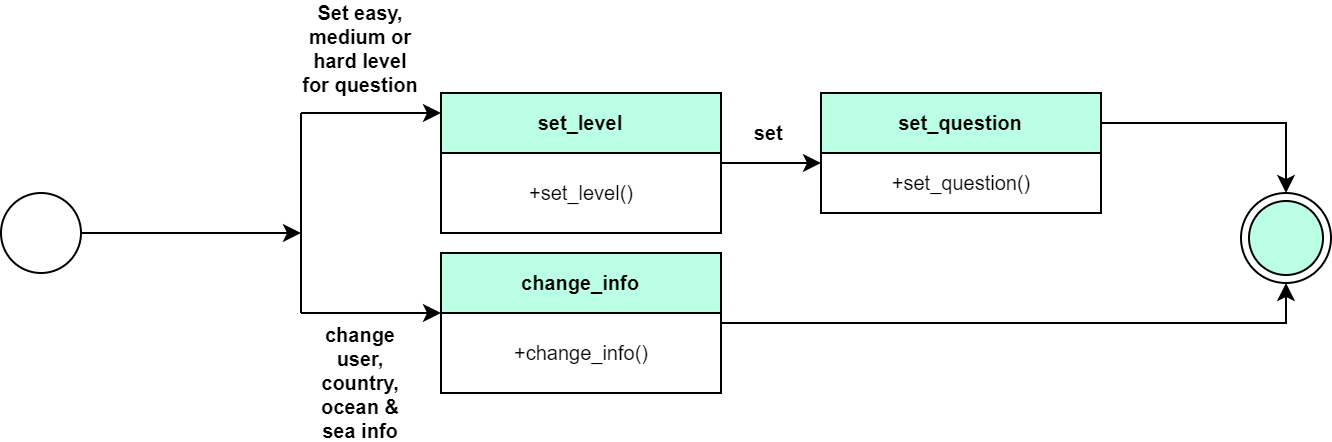

The diagram above was exported from draw.io. Its source (the exported page's mxGraphModel, read from the mxfile embedded in the PNG):
<mxGraphModel dx="1050" dy="523" grid="1" gridSize="10" guides="1" tooltips="1" connect="1" arrows="1" fold="1" page="1" pageScale="1" pageWidth="850" pageHeight="1100" math="0" shadow="0">
  <root>
    <mxCell id="0" />
    <mxCell id="1" parent="0" />
    <mxCell id="9jSE4TzJiVbrBacXjv9Z-1" style="edgeStyle=orthogonalEdgeStyle;rounded=0;orthogonalLoop=1;jettySize=auto;html=1;exitX=1;exitY=0.5;exitDx=0;exitDy=0;fontSize=11;" parent="1" source="MSFDvjMSkLIni88IPxda-2" edge="1">
      <mxGeometry relative="1" as="geometry">
        <mxPoint x="170" y="440" as="targetPoint" />
      </mxGeometry>
    </mxCell>
    <mxCell id="MSFDvjMSkLIni88IPxda-2" value="" style="ellipse;whiteSpace=wrap;html=1;aspect=fixed;fontStyle=1" parent="1" vertex="1">
      <mxGeometry x="20" y="420" width="40" height="40" as="geometry" />
    </mxCell>
    <mxCell id="MSFDvjMSkLIni88IPxda-3" value="" style="endArrow=none;html=1;rounded=0;fontStyle=1" parent="1" edge="1">
      <mxGeometry width="50" height="50" relative="1" as="geometry">
        <mxPoint x="170" y="480" as="sourcePoint" />
        <mxPoint x="170" y="380" as="targetPoint" />
      </mxGeometry>
    </mxCell>
    <mxCell id="MSFDvjMSkLIni88IPxda-4" value="" style="endArrow=classic;html=1;rounded=0;fontStyle=1" parent="1" edge="1">
      <mxGeometry width="50" height="50" relative="1" as="geometry">
        <mxPoint x="170" y="480" as="sourcePoint" />
        <mxPoint x="240" y="480" as="targetPoint" />
      </mxGeometry>
    </mxCell>
    <mxCell id="MSFDvjMSkLIni88IPxda-5" value="" style="endArrow=classic;html=1;rounded=0;fontStyle=1" parent="1" edge="1">
      <mxGeometry width="50" height="50" relative="1" as="geometry">
        <mxPoint x="170" y="380" as="sourcePoint" />
        <mxPoint x="240" y="380" as="targetPoint" />
      </mxGeometry>
    </mxCell>
    <mxCell id="MSFDvjMSkLIni88IPxda-16" style="edgeStyle=orthogonalEdgeStyle;rounded=0;orthogonalLoop=1;jettySize=auto;html=1;exitX=1;exitY=0.5;exitDx=0;exitDy=0;entryX=0;entryY=0.5;entryDx=0;entryDy=0;fontSize=10;fontStyle=1" parent="1" edge="1">
      <mxGeometry relative="1" as="geometry">
        <mxPoint x="350" y="385" as="sourcePoint" />
        <mxPoint x="380" y="385" as="targetPoint" />
      </mxGeometry>
    </mxCell>
    <mxCell id="MSFDvjMSkLIni88IPxda-10" value="" style="ellipse;html=1;shape=endState;fillColor=#BBFFE4;strokeColor=#000000;fontSize=10;fontStyle=1" parent="1" vertex="1">
      <mxGeometry x="640" y="420" width="45" height="45" as="geometry" />
    </mxCell>
    <mxCell id="EH3mJZwDMjpA1JhABHpZ-2" value="change user, country, ocean &amp;amp; sea info" style="text;html=1;strokeColor=none;fillColor=none;align=center;verticalAlign=middle;whiteSpace=wrap;rounded=0;fontSize=10;fontStyle=1" parent="1" vertex="1">
      <mxGeometry x="170" y="500" width="60" height="30" as="geometry" />
    </mxCell>
    <mxCell id="EH3mJZwDMjpA1JhABHpZ-3" value="Set easy, medium or hard level for question" style="text;html=1;strokeColor=none;fillColor=none;align=center;verticalAlign=middle;whiteSpace=wrap;rounded=0;fontSize=10;fontStyle=1" parent="1" vertex="1">
      <mxGeometry x="170" y="333" width="60" height="30" as="geometry" />
    </mxCell>
    <mxCell id="aIIlzdrFCWS4rhPoAGOD-5" style="edgeStyle=orthogonalEdgeStyle;rounded=0;orthogonalLoop=1;jettySize=auto;html=1;exitX=1;exitY=0.5;exitDx=0;exitDy=0;fontSize=11;" parent="1" source="aIIlzdrFCWS4rhPoAGOD-1" edge="1">
      <mxGeometry relative="1" as="geometry">
        <mxPoint x="430" y="405" as="targetPoint" />
      </mxGeometry>
    </mxCell>
    <mxCell id="aIIlzdrFCWS4rhPoAGOD-1" value="&lt;span style=&quot;font-size: 10px; font-weight: 700;&quot;&gt;set_level&lt;/span&gt;" style="swimlane;fontStyle=0;childLayout=stackLayout;horizontal=1;startSize=30;horizontalStack=0;resizeParent=1;resizeParentMax=0;resizeLast=0;collapsible=1;marginBottom=0;whiteSpace=wrap;html=1;fillColor=#BBFFE4;" parent="1" vertex="1">
      <mxGeometry x="240" y="370" width="140" height="70" as="geometry">
        <mxRectangle x="840" y="10" width="50" height="40" as="alternateBounds" />
      </mxGeometry>
    </mxCell>
    <mxCell id="aIIlzdrFCWS4rhPoAGOD-2" value="&lt;span style=&quot;font-size: 10px;&quot;&gt;+set_level()&lt;/span&gt;" style="text;html=1;align=center;verticalAlign=middle;resizable=0;points=[];autosize=1;strokeColor=none;fillColor=none;fontSize=11;" parent="1" vertex="1">
      <mxGeometry x="270" y="405" width="80" height="30" as="geometry" />
    </mxCell>
    <mxCell id="aIIlzdrFCWS4rhPoAGOD-9" style="edgeStyle=orthogonalEdgeStyle;rounded=0;orthogonalLoop=1;jettySize=auto;html=1;exitX=1;exitY=0.25;exitDx=0;exitDy=0;entryX=0.5;entryY=1;entryDx=0;entryDy=0;fontSize=11;" parent="1" source="aIIlzdrFCWS4rhPoAGOD-3" target="MSFDvjMSkLIni88IPxda-10" edge="1">
      <mxGeometry relative="1" as="geometry">
        <Array as="points">
          <mxPoint x="380" y="485" />
          <mxPoint x="663" y="485" />
        </Array>
      </mxGeometry>
    </mxCell>
    <mxCell id="aIIlzdrFCWS4rhPoAGOD-3" value="&lt;span style=&quot;font-size: 10px; font-weight: 700;&quot;&gt;change_info&lt;/span&gt;" style="swimlane;fontStyle=0;childLayout=stackLayout;horizontal=1;startSize=30;horizontalStack=0;resizeParent=1;resizeParentMax=0;resizeLast=0;collapsible=1;marginBottom=0;whiteSpace=wrap;html=1;fillColor=#BBFFE4;" parent="1" vertex="1">
      <mxGeometry x="240" y="450" width="140" height="70" as="geometry">
        <mxRectangle x="840" y="10" width="50" height="40" as="alternateBounds" />
      </mxGeometry>
    </mxCell>
    <mxCell id="aIIlzdrFCWS4rhPoAGOD-4" value="&lt;span style=&quot;font-size: 10px;&quot;&gt;+change_info()&lt;/span&gt;" style="text;html=1;align=center;verticalAlign=middle;resizable=0;points=[];autosize=1;strokeColor=none;fillColor=none;fontSize=11;" parent="1" vertex="1">
      <mxGeometry x="265" y="485" width="90" height="30" as="geometry" />
    </mxCell>
    <mxCell id="aIIlzdrFCWS4rhPoAGOD-8" style="edgeStyle=orthogonalEdgeStyle;rounded=0;orthogonalLoop=1;jettySize=auto;html=1;exitX=1;exitY=0.25;exitDx=0;exitDy=0;entryX=0.5;entryY=0;entryDx=0;entryDy=0;fontSize=11;" parent="1" source="aIIlzdrFCWS4rhPoAGOD-6" target="MSFDvjMSkLIni88IPxda-10" edge="1">
      <mxGeometry relative="1" as="geometry" />
    </mxCell>
    <mxCell id="aIIlzdrFCWS4rhPoAGOD-6" value="&lt;span style=&quot;font-size: 10px; font-weight: 700;&quot;&gt;set_question&lt;/span&gt;" style="swimlane;fontStyle=0;childLayout=stackLayout;horizontal=1;startSize=30;horizontalStack=0;resizeParent=1;resizeParentMax=0;resizeLast=0;collapsible=1;marginBottom=0;whiteSpace=wrap;html=1;fillColor=#BBFFE4;" parent="1" vertex="1">
      <mxGeometry x="430" y="370" width="140" height="60" as="geometry">
        <mxRectangle x="840" y="10" width="50" height="40" as="alternateBounds" />
      </mxGeometry>
    </mxCell>
    <mxCell id="aIIlzdrFCWS4rhPoAGOD-7" value="&lt;span style=&quot;font-size: 10px;&quot;&gt;+set_question()&lt;/span&gt;" style="text;html=1;align=center;verticalAlign=middle;resizable=0;points=[];autosize=1;strokeColor=none;fillColor=none;fontSize=11;" parent="aIIlzdrFCWS4rhPoAGOD-6" vertex="1">
      <mxGeometry y="30" width="140" height="30" as="geometry" />
    </mxCell>
    <mxCell id="sGuh_p4f7HclD8oKeoZV-1" value="&lt;b&gt;set&amp;nbsp;&lt;/b&gt;" style="text;html=1;align=center;verticalAlign=middle;resizable=0;points=[];autosize=1;strokeColor=none;fillColor=none;fontSize=10;" parent="1" vertex="1">
      <mxGeometry x="385" y="375" width="40" height="30" as="geometry" />
    </mxCell>
  </root>
</mxGraphModel>